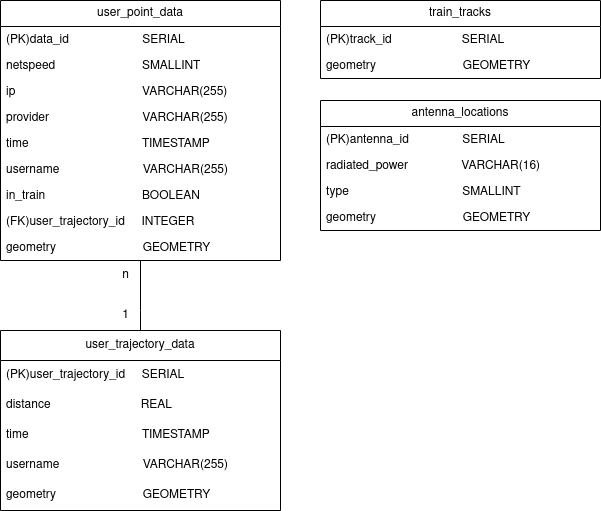

The diagram above was exported from draw.io. Its source (the exported page's mxGraphModel, read from the mxfile embedded in the PNG):
<mxGraphModel dx="1274" dy="1129" grid="1" gridSize="10" guides="1" tooltips="1" connect="1" arrows="1" fold="1" page="1" pageScale="1" pageWidth="850" pageHeight="1100" math="0" shadow="0">
  <root>
    <mxCell id="0" />
    <mxCell id="1" parent="0" />
    <mxCell id="vFpNjaLAlR57axLrJAsz-14" value="antenna_locations" style="swimlane;fontStyle=0;childLayout=stackLayout;horizontal=1;startSize=26;fillColor=none;horizontalStack=0;resizeParent=1;resizeParentMax=0;resizeLast=0;collapsible=1;marginBottom=0;whiteSpace=wrap;html=1;" parent="1" vertex="1">
      <mxGeometry x="360" y="140" width="280" height="130" as="geometry" />
    </mxCell>
    <mxCell id="jnLyRZTdmZkc8WvYbUFP-9" value="(PK)antenna_id&amp;nbsp; &amp;nbsp; &amp;nbsp; &amp;nbsp; &amp;nbsp; &amp;nbsp; &amp;nbsp; &amp;nbsp; SERIAL" style="text;strokeColor=none;fillColor=none;align=left;verticalAlign=top;spacingLeft=4;spacingRight=4;overflow=hidden;rotatable=0;points=[[0,0.5],[1,0.5]];portConstraint=eastwest;whiteSpace=wrap;html=1;" parent="vFpNjaLAlR57axLrJAsz-14" vertex="1">
      <mxGeometry y="26" width="280" height="26" as="geometry" />
    </mxCell>
    <mxCell id="vFpNjaLAlR57axLrJAsz-16" value="radiated_power&amp;nbsp; &amp;nbsp; &amp;nbsp; &amp;nbsp; &amp;nbsp; &amp;nbsp; &amp;nbsp;&amp;nbsp;&amp;nbsp; VARCHAR(16)" style="text;strokeColor=none;fillColor=none;align=left;verticalAlign=top;spacingLeft=4;spacingRight=4;overflow=hidden;rotatable=0;points=[[0,0.5],[1,0.5]];portConstraint=eastwest;whiteSpace=wrap;html=1;" parent="vFpNjaLAlR57axLrJAsz-14" vertex="1">
      <mxGeometry y="52" width="280" height="26" as="geometry" />
    </mxCell>
    <mxCell id="vFpNjaLAlR57axLrJAsz-17" value="type&amp;nbsp; &amp;nbsp; &amp;nbsp; &amp;nbsp; &amp;nbsp; &amp;nbsp; &amp;nbsp; &amp;nbsp; &amp;nbsp; &amp;nbsp; &amp;nbsp; &amp;nbsp; &amp;nbsp; &amp;nbsp; &amp;nbsp; &amp;nbsp; &amp;nbsp; SMALLINT" style="text;strokeColor=none;fillColor=none;align=left;verticalAlign=top;spacingLeft=4;spacingRight=4;overflow=hidden;rotatable=0;points=[[0,0.5],[1,0.5]];portConstraint=eastwest;whiteSpace=wrap;html=1;" parent="vFpNjaLAlR57axLrJAsz-14" vertex="1">
      <mxGeometry y="78" width="280" height="26" as="geometry" />
    </mxCell>
    <mxCell id="zIh2Lb8vfnHs1jgxKtNs-1" value="geometry&amp;nbsp; &amp;nbsp; &amp;nbsp; &amp;nbsp; &amp;nbsp; &amp;nbsp; &amp;nbsp; &amp;nbsp; &amp;nbsp; &amp;nbsp; &amp;nbsp; &amp;nbsp; &amp;nbsp; GEOMETRY" style="text;strokeColor=none;fillColor=none;align=left;verticalAlign=top;spacingLeft=4;spacingRight=4;overflow=hidden;rotatable=0;points=[[0,0.5],[1,0.5]];portConstraint=eastwest;whiteSpace=wrap;html=1;" parent="vFpNjaLAlR57axLrJAsz-14" vertex="1">
      <mxGeometry y="104" width="280" height="26" as="geometry" />
    </mxCell>
    <mxCell id="vFpNjaLAlR57axLrJAsz-26" value="train_tracks" style="swimlane;fontStyle=0;childLayout=stackLayout;horizontal=1;startSize=26;fillColor=none;horizontalStack=0;resizeParent=1;resizeParentMax=0;resizeLast=0;collapsible=1;marginBottom=0;whiteSpace=wrap;html=1;" parent="1" vertex="1">
      <mxGeometry x="360" y="40" width="280" height="78" as="geometry" />
    </mxCell>
    <mxCell id="vFpNjaLAlR57axLrJAsz-27" value="(PK)track_id&amp;nbsp; &amp;nbsp; &amp;nbsp;&amp;nbsp;&amp;nbsp;&amp;nbsp;&amp;nbsp;&amp;nbsp;&amp;nbsp;&amp;nbsp;&amp;nbsp;&amp;nbsp;&amp;nbsp;&amp;nbsp;&amp;nbsp;&amp;nbsp;&amp;nbsp;&amp;nbsp; SERIAL" style="text;strokeColor=none;fillColor=none;align=left;verticalAlign=top;spacingLeft=4;spacingRight=4;overflow=hidden;rotatable=0;points=[[0,0.5],[1,0.5]];portConstraint=eastwest;whiteSpace=wrap;html=1;" parent="vFpNjaLAlR57axLrJAsz-26" vertex="1">
      <mxGeometry y="26" width="280" height="26" as="geometry" />
    </mxCell>
    <mxCell id="jnLyRZTdmZkc8WvYbUFP-10" value="geometry&amp;nbsp; &amp;nbsp; &amp;nbsp; &amp;nbsp; &amp;nbsp; &amp;nbsp; &amp;nbsp; &amp;nbsp; &amp;nbsp; &amp;nbsp; &amp;nbsp; &amp;nbsp; &amp;nbsp; GEOMETRY" style="text;strokeColor=none;fillColor=none;align=left;verticalAlign=top;spacingLeft=4;spacingRight=4;overflow=hidden;rotatable=0;points=[[0,0.5],[1,0.5]];portConstraint=eastwest;whiteSpace=wrap;html=1;" parent="vFpNjaLAlR57axLrJAsz-26" vertex="1">
      <mxGeometry y="52" width="280" height="26" as="geometry" />
    </mxCell>
    <mxCell id="nANA73NJmoprFmoWspLX-11" style="edgeStyle=orthogonalEdgeStyle;rounded=0;orthogonalLoop=1;jettySize=auto;html=1;endArrow=none;endFill=0;" parent="1" edge="1">
      <mxGeometry relative="1" as="geometry">
        <Array as="points">
          <mxPoint x="180" y="350" />
          <mxPoint x="180" y="350" />
        </Array>
        <mxPoint x="180" y="300" as="sourcePoint" />
        <mxPoint x="180" y="370" as="targetPoint" />
      </mxGeometry>
    </mxCell>
    <mxCell id="vFpNjaLAlR57axLrJAsz-30" value="user_point_data" style="swimlane;fontStyle=0;childLayout=stackLayout;horizontal=1;startSize=26;fillColor=none;horizontalStack=0;resizeParent=1;resizeParentMax=0;resizeLast=0;collapsible=1;marginBottom=0;whiteSpace=wrap;html=1;" parent="1" vertex="1">
      <mxGeometry x="40" y="40" width="280" height="260" as="geometry" />
    </mxCell>
    <mxCell id="jnLyRZTdmZkc8WvYbUFP-11" value="(PK)data_id&amp;nbsp; &amp;nbsp; &amp;nbsp; &amp;nbsp; &amp;nbsp; &amp;nbsp; &amp;nbsp; &amp;nbsp; &amp;nbsp; &amp;nbsp;&amp;nbsp;&amp;nbsp; SERIAL" style="text;strokeColor=none;fillColor=none;align=left;verticalAlign=top;spacingLeft=4;spacingRight=4;overflow=hidden;rotatable=0;points=[[0,0.5],[1,0.5]];portConstraint=eastwest;whiteSpace=wrap;html=1;" parent="vFpNjaLAlR57axLrJAsz-30" vertex="1">
      <mxGeometry y="26" width="280" height="26" as="geometry" />
    </mxCell>
    <mxCell id="vFpNjaLAlR57axLrJAsz-31" value="netspeed&amp;nbsp; &amp;nbsp; &amp;nbsp; &amp;nbsp; &amp;nbsp; &amp;nbsp; &amp;nbsp; &amp;nbsp; &amp;nbsp; &amp;nbsp; &amp;nbsp; &amp;nbsp;&amp;nbsp;&amp;nbsp; SMALLINT" style="text;strokeColor=none;fillColor=none;align=left;verticalAlign=top;spacingLeft=4;spacingRight=4;overflow=hidden;rotatable=0;points=[[0,0.5],[1,0.5]];portConstraint=eastwest;whiteSpace=wrap;html=1;" parent="vFpNjaLAlR57axLrJAsz-30" vertex="1">
      <mxGeometry y="52" width="280" height="26" as="geometry" />
    </mxCell>
    <mxCell id="zIh2Lb8vfnHs1jgxKtNs-3" value="ip&amp;nbsp; &amp;nbsp; &amp;nbsp; &amp;nbsp; &amp;nbsp; &amp;nbsp; &amp;nbsp; &amp;nbsp; &amp;nbsp; &amp;nbsp; &amp;nbsp; &amp;nbsp; &amp;nbsp; &amp;nbsp; &amp;nbsp; &amp;nbsp; &amp;nbsp; &amp;nbsp; &amp;nbsp; VARCHAR(255)" style="text;strokeColor=none;fillColor=none;align=left;verticalAlign=top;spacingLeft=4;spacingRight=4;overflow=hidden;rotatable=0;points=[[0,0.5],[1,0.5]];portConstraint=eastwest;whiteSpace=wrap;html=1;" parent="vFpNjaLAlR57axLrJAsz-30" vertex="1">
      <mxGeometry y="78" width="280" height="26" as="geometry" />
    </mxCell>
    <mxCell id="vFpNjaLAlR57axLrJAsz-33" value="provider&amp;nbsp; &amp;nbsp; &amp;nbsp; &amp;nbsp; &amp;nbsp; &amp;nbsp; &amp;nbsp; &amp;nbsp; &amp;nbsp; &amp;nbsp; &amp;nbsp; &amp;nbsp; &amp;nbsp; &amp;nbsp; VARCHAR(255)" style="text;strokeColor=none;fillColor=none;align=left;verticalAlign=top;spacingLeft=4;spacingRight=4;overflow=hidden;rotatable=0;points=[[0,0.5],[1,0.5]];portConstraint=eastwest;whiteSpace=wrap;html=1;" parent="vFpNjaLAlR57axLrJAsz-30" vertex="1">
      <mxGeometry y="104" width="280" height="26" as="geometry" />
    </mxCell>
    <mxCell id="nANA73NJmoprFmoWspLX-13" value="time&amp;nbsp; &amp;nbsp; &amp;nbsp; &amp;nbsp; &amp;nbsp; &amp;nbsp; &amp;nbsp; &amp;nbsp; &amp;nbsp; &amp;nbsp; &amp;nbsp; &amp;nbsp; &amp;nbsp; &amp;nbsp; &amp;nbsp; &amp;nbsp; &amp;nbsp; TIMESTAMP" style="text;strokeColor=none;fillColor=none;align=left;verticalAlign=top;spacingLeft=4;spacingRight=4;overflow=hidden;rotatable=0;points=[[0,0.5],[1,0.5]];portConstraint=eastwest;whiteSpace=wrap;html=1;" parent="vFpNjaLAlR57axLrJAsz-30" vertex="1">
      <mxGeometry y="130" width="280" height="26" as="geometry" />
    </mxCell>
    <mxCell id="zIh2Lb8vfnHs1jgxKtNs-5" value="username&amp;nbsp; &amp;nbsp; &amp;nbsp; &amp;nbsp; &amp;nbsp; &amp;nbsp; &amp;nbsp; &amp;nbsp; &amp;nbsp; &amp;nbsp; &amp;nbsp; &amp;nbsp;&amp;nbsp; VARCHAR(255)&amp;nbsp;" style="text;strokeColor=none;fillColor=none;align=left;verticalAlign=top;spacingLeft=4;spacingRight=4;overflow=hidden;rotatable=0;points=[[0,0.5],[1,0.5]];portConstraint=eastwest;whiteSpace=wrap;html=1;" parent="vFpNjaLAlR57axLrJAsz-30" vertex="1">
      <mxGeometry y="156" width="280" height="26" as="geometry" />
    </mxCell>
    <mxCell id="zIh2Lb8vfnHs1jgxKtNs-4" value="in_train&amp;nbsp; &amp;nbsp; &amp;nbsp; &amp;nbsp; &amp;nbsp; &amp;nbsp; &amp;nbsp; &amp;nbsp; &amp;nbsp; &amp;nbsp; &amp;nbsp; &amp;nbsp; &amp;nbsp; &amp;nbsp;&amp;nbsp; BOOLEAN" style="text;strokeColor=none;fillColor=none;align=left;verticalAlign=top;spacingLeft=4;spacingRight=4;overflow=hidden;rotatable=0;points=[[0,0.5],[1,0.5]];portConstraint=eastwest;whiteSpace=wrap;html=1;" parent="vFpNjaLAlR57axLrJAsz-30" vertex="1">
      <mxGeometry y="182" width="280" height="26" as="geometry" />
    </mxCell>
    <mxCell id="5vU2waXRdWaTLx6UUcuV-9" value="(FK)user_trajectory_id&amp;nbsp; &amp;nbsp;&amp;nbsp; INTEGER" style="text;strokeColor=none;fillColor=none;align=left;verticalAlign=top;spacingLeft=4;spacingRight=4;overflow=hidden;rotatable=0;points=[[0,0.5],[1,0.5]];portConstraint=eastwest;whiteSpace=wrap;html=1;" parent="vFpNjaLAlR57axLrJAsz-30" vertex="1">
      <mxGeometry y="208" width="280" height="26" as="geometry" />
    </mxCell>
    <mxCell id="zIh2Lb8vfnHs1jgxKtNs-6" value="geometry&amp;nbsp; &amp;nbsp; &amp;nbsp; &amp;nbsp; &amp;nbsp; &amp;nbsp; &amp;nbsp; &amp;nbsp; &amp;nbsp; &amp;nbsp; &amp;nbsp; &amp;nbsp; &amp;nbsp; GEOMETRY" style="text;strokeColor=none;fillColor=none;align=left;verticalAlign=top;spacingLeft=4;spacingRight=4;overflow=hidden;rotatable=0;points=[[0,0.5],[1,0.5]];portConstraint=eastwest;whiteSpace=wrap;html=1;" parent="vFpNjaLAlR57axLrJAsz-30" vertex="1">
      <mxGeometry y="234" width="280" height="26" as="geometry" />
    </mxCell>
    <mxCell id="5vU2waXRdWaTLx6UUcuV-6" value="n" style="text;html=1;align=center;verticalAlign=middle;resizable=0;points=[];autosize=1;strokeColor=none;fillColor=none;rotation=0;" parent="1" vertex="1">
      <mxGeometry x="150" y="300" width="30" height="30" as="geometry" />
    </mxCell>
    <mxCell id="5vU2waXRdWaTLx6UUcuV-7" value="1" style="text;html=1;align=center;verticalAlign=middle;resizable=0;points=[];autosize=1;strokeColor=none;fillColor=none;" parent="1" vertex="1">
      <mxGeometry x="150" y="340" width="30" height="30" as="geometry" />
    </mxCell>
    <mxCell id="nANA73NJmoprFmoWspLX-1" value="user_trajectory_data" style="swimlane;fontStyle=0;childLayout=stackLayout;horizontal=1;startSize=30;horizontalStack=0;resizeParent=1;resizeParentMax=0;resizeLast=0;collapsible=1;marginBottom=0;whiteSpace=wrap;html=1;fillColor=none;" parent="1" vertex="1">
      <mxGeometry x="40" y="370" width="280" height="180" as="geometry" />
    </mxCell>
    <mxCell id="nANA73NJmoprFmoWspLX-3" value="(PK)user_trajectory_id&amp;nbsp; &amp;nbsp;&amp;nbsp; SERIAL" style="text;strokeColor=none;fillColor=none;align=left;verticalAlign=middle;spacingLeft=4;spacingRight=4;overflow=hidden;points=[[0,0.5],[1,0.5]];portConstraint=eastwest;rotatable=0;whiteSpace=wrap;html=1;" parent="nANA73NJmoprFmoWspLX-1" vertex="1">
      <mxGeometry y="30" width="280" height="30" as="geometry" />
    </mxCell>
    <mxCell id="nANA73NJmoprFmoWspLX-4" value="distance&amp;nbsp; &amp;nbsp; &amp;nbsp; &amp;nbsp; &amp;nbsp; &amp;nbsp; &amp;nbsp; &amp;nbsp; &amp;nbsp; &amp;nbsp; &amp;nbsp; &amp;nbsp;&amp;nbsp; &amp;nbsp; REAL" style="text;strokeColor=none;fillColor=none;align=left;verticalAlign=middle;spacingLeft=4;spacingRight=4;overflow=hidden;points=[[0,0.5],[1,0.5]];portConstraint=eastwest;rotatable=0;whiteSpace=wrap;html=1;" parent="nANA73NJmoprFmoWspLX-1" vertex="1">
      <mxGeometry y="60" width="280" height="30" as="geometry" />
    </mxCell>
    <mxCell id="nANA73NJmoprFmoWspLX-12" value="time&amp;nbsp; &amp;nbsp; &amp;nbsp; &amp;nbsp; &amp;nbsp; &amp;nbsp; &amp;nbsp; &amp;nbsp; &amp;nbsp; &amp;nbsp; &amp;nbsp; &amp;nbsp; &amp;nbsp; &amp;nbsp; &amp;nbsp; &amp;nbsp; &amp;nbsp; TIMESTAMP" style="text;strokeColor=none;fillColor=none;align=left;verticalAlign=middle;spacingLeft=4;spacingRight=4;overflow=hidden;points=[[0,0.5],[1,0.5]];portConstraint=eastwest;rotatable=0;whiteSpace=wrap;html=1;" parent="nANA73NJmoprFmoWspLX-1" vertex="1">
      <mxGeometry y="90" width="280" height="30" as="geometry" />
    </mxCell>
    <mxCell id="nANA73NJmoprFmoWspLX-9" value="username&amp;nbsp; &amp;nbsp; &amp;nbsp; &amp;nbsp; &amp;nbsp; &amp;nbsp; &amp;nbsp; &amp;nbsp; &amp;nbsp; &amp;nbsp; &amp;nbsp; &amp;nbsp;&amp;nbsp; VARCHAR(255)" style="text;strokeColor=none;fillColor=none;align=left;verticalAlign=middle;spacingLeft=4;spacingRight=4;overflow=hidden;points=[[0,0.5],[1,0.5]];portConstraint=eastwest;rotatable=0;whiteSpace=wrap;html=1;" parent="nANA73NJmoprFmoWspLX-1" vertex="1">
      <mxGeometry y="120" width="280" height="30" as="geometry" />
    </mxCell>
    <mxCell id="nANA73NJmoprFmoWspLX-20" value="geometry&amp;nbsp; &amp;nbsp; &amp;nbsp; &amp;nbsp; &amp;nbsp; &amp;nbsp; &amp;nbsp; &amp;nbsp; &amp;nbsp; &amp;nbsp; &amp;nbsp; &amp;nbsp;&amp;nbsp;&amp;nbsp; GEOMETRY" style="text;strokeColor=none;fillColor=none;align=left;verticalAlign=middle;spacingLeft=4;spacingRight=4;overflow=hidden;points=[[0,0.5],[1,0.5]];portConstraint=eastwest;rotatable=0;whiteSpace=wrap;html=1;" parent="nANA73NJmoprFmoWspLX-1" vertex="1">
      <mxGeometry y="150" width="280" height="30" as="geometry" />
    </mxCell>
  </root>
</mxGraphModel>